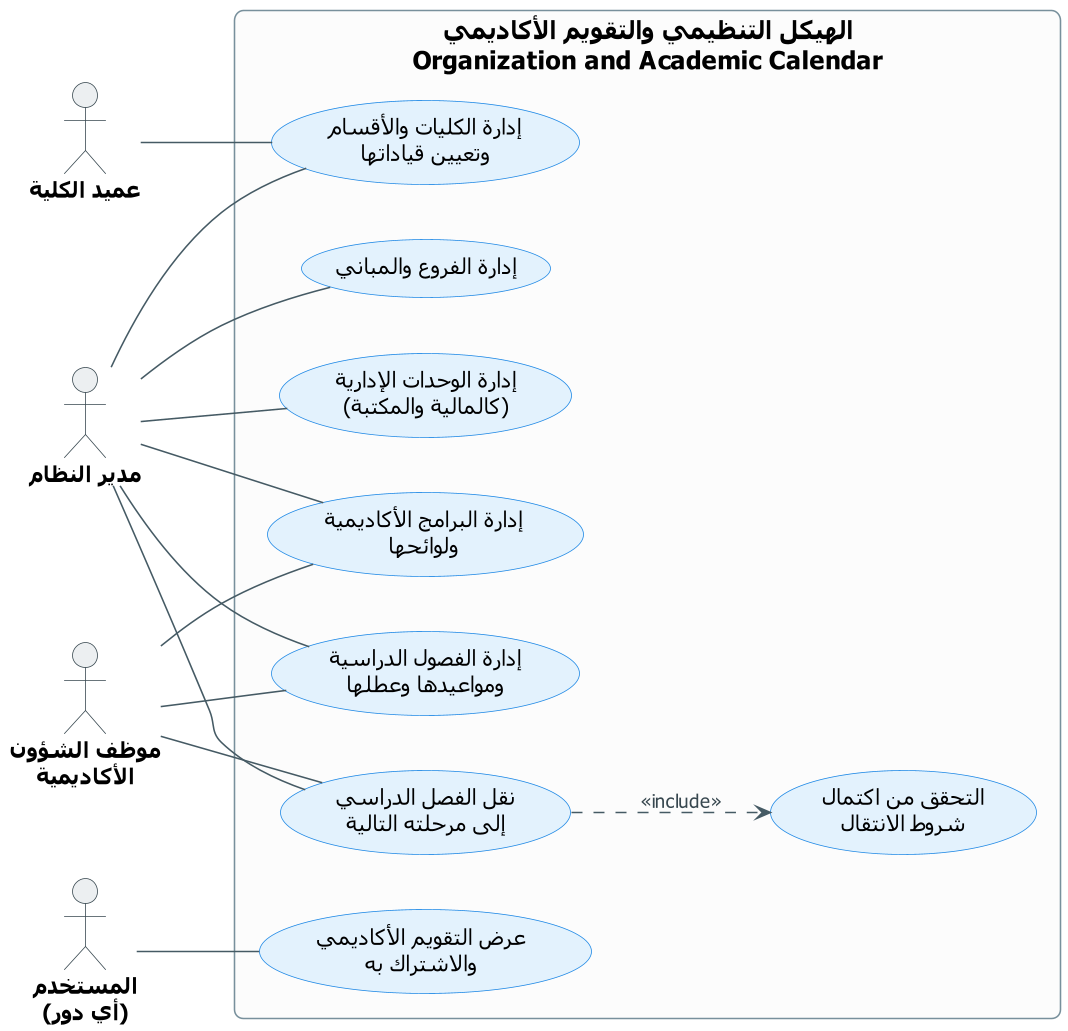

The diagram above was rendered by PlantUML. Its source (embedded in the PNG):
@startuml UCD-03-organization-calendar
' ===== النمط الموحّد (انسخه مع المخطط) =====
skinparam dpi 150
skinparam defaultFontName Tahoma
skinparam shadowing false
skinparam roundcorner 12
skinparam defaultTextAlignment center
skinparam ArrowColor #455A64
skinparam ArrowFontSize 12
skinparam ArrowFontColor #37474F
skinparam actor {
  BorderColor #37474F
  BackgroundColor #ECEFF1
  FontSize 14
  FontStyle bold
}
skinparam usecase {
  BackgroundColor #E3F2FD
  BorderColor #1E88E5
  FontSize 14
}
skinparam rectangle {
  BackgroundColor #FCFCFC
  BorderColor #78909C
  FontSize 16
  FontStyle bold
}
skinparam note {
  BackgroundColor #FFF8E1
  BorderColor #FFB300
  FontSize 12
}
left to right direction
' ===== المخطط =====

actor "عميد الكلية" as DEN
actor "مدير النظام" as ADM
actor "موظف الشؤون\nالأكاديمية" as ACO
actor "المستخدم\n(أي دور)" as USER

rectangle "الهيكل التنظيمي والتقويم الأكاديمي\nOrganization and Academic Calendar" {
  usecase "إدارة الكليات والأقسام\nوتعيين قياداتها" as COLLEGE
  usecase "إدارة الفروع والمباني" as BRANCH
  usecase "إدارة الوحدات الإدارية\n(كالمالية والمكتبة)" as UNITS
  usecase "إدارة البرامج الأكاديمية\nولوائحها" as PROG
  usecase "إدارة الفصول الدراسية\nومواعيدها وعطلها" as TERMS
  usecase "نقل الفصل الدراسي\nإلى مرحلته التالية" as PHASE
  usecase "عرض التقويم الأكاديمي\nوالاشتراك به" as CALVIEW
  usecase "التحقق من اكتمال\nشروط الانتقال" as COND
}

DEN -- COLLEGE
ADM -- COLLEGE
ADM -- BRANCH
ADM -- UNITS
ADM -- PROG
ADM -- TERMS
ADM -- PHASE
ACO -- PROG
ACO -- TERMS
ACO -- PHASE
USER -- CALVIEW

PHASE ..> COND : <<include>>
@enduml